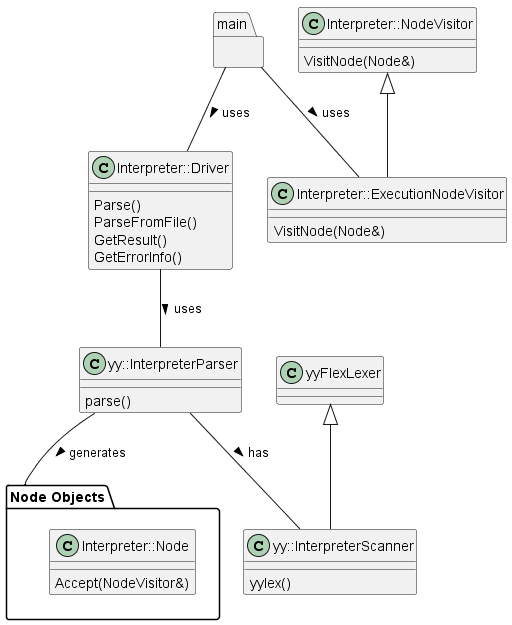

The diagram above was rendered by PlantUML. Its source (embedded in the PNG):
@startuml

class Interpreter::Driver
{
    Parse()
    ParseFromFile()
    GetResult()
    GetErrorInfo()
}

class yy::InterpreterParser
{
    parse()
}

class yy::InterpreterScanner
{
    yylex()
}

class yyFlexLexer
yyFlexLexer <|-- yy::InterpreterScanner
yy::InterpreterParser -- yy::InterpreterScanner : has >
Interpreter::Driver -- yy::InterpreterParser : uses >

package "Node Objects"
{
    class Interpreter::Node
    {
        Accept(NodeVisitor&)
    }
}

yy::InterpreterParser -- "Node Objects" : generates >

class Interpreter::NodeVisitor
{
    VisitNode(Node&)
}

class Interpreter::ExecutionNodeVisitor
{
    VisitNode(Node&)
}

Interpreter::NodeVisitor <|-- Interpreter::ExecutionNodeVisitor

package "main"
{
}

main -- Interpreter::Driver : uses >
main -- Interpreter::ExecutionNodeVisitor : uses >


@enduml